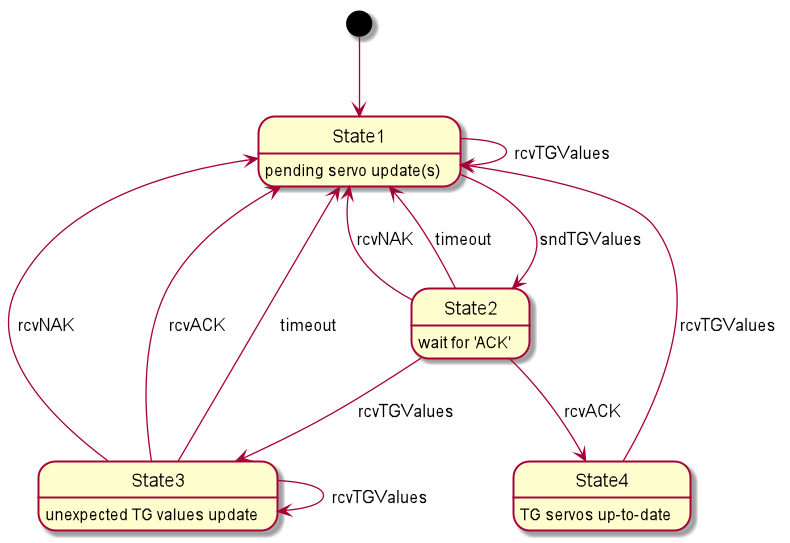

The diagram above was rendered by PlantUML. Its source (embedded in the PNG):
@startuml
scale 800*600
hide empty description
[*] --> State1
State1 : pending servo update(s)
State1 --> State1 : rcvTGValues
State1 --> State2 : sndTGValues
State2 : wait for 'ACK'
State2 --> State1 : rcvNAK
State2 --> State1 : timeout
State2 --> State3 : rcvTGValues
State3 : unexpected TG values update
State3 --> State1 : rcvNAK
State3 --> State1 : rcvACK
State3 --> State1 : timeout
State3 --> State3 : rcvTGValues
State2 --> State4 : rcvACK
State4 : TG servos up-to-date
State4 --> State1 : rcvTGValues
}
@enduml